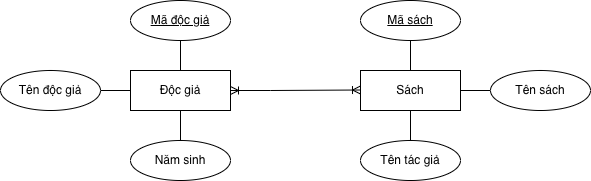

The diagram above was exported from draw.io. Its source (the exported page's mxGraphModel, read from the mxfile embedded in the PNG):
<mxGraphModel dx="934" dy="644" grid="1" gridSize="10" guides="1" tooltips="1" connect="1" arrows="1" fold="1" page="1" pageScale="1" pageWidth="827" pageHeight="1169" math="0" shadow="0">
  <root>
    <mxCell id="0" />
    <mxCell id="1" parent="0" />
    <mxCell id="Q2VmsfLTA7B468QFtkRR-20" edge="1" parent="1" source="Q2VmsfLTA7B468QFtkRR-23" style="edgeStyle=orthogonalEdgeStyle;rounded=0;orthogonalLoop=1;jettySize=auto;html=1;endArrow=none;endFill=0;" target="Q2VmsfLTA7B468QFtkRR-26" value="">
      <mxGeometry relative="1" as="geometry" />
    </mxCell>
    <mxCell id="Q2VmsfLTA7B468QFtkRR-21" edge="1" parent="1" source="Q2VmsfLTA7B468QFtkRR-23" style="edgeStyle=orthogonalEdgeStyle;rounded=0;orthogonalLoop=1;jettySize=auto;html=1;endArrow=none;endFill=0;" target="Q2VmsfLTA7B468QFtkRR-24" value="">
      <mxGeometry relative="1" as="geometry" />
    </mxCell>
    <mxCell id="Q2VmsfLTA7B468QFtkRR-22" edge="1" parent="1" source="Q2VmsfLTA7B468QFtkRR-23" style="edgeStyle=orthogonalEdgeStyle;rounded=0;orthogonalLoop=1;jettySize=auto;html=1;startArrow=none;startFill=0;endArrow=none;endFill=0;" target="Q2VmsfLTA7B468QFtkRR-25" value="">
      <mxGeometry relative="1" as="geometry" />
    </mxCell>
    <mxCell id="Q2VmsfLTA7B468QFtkRR-23" parent="1" style="whiteSpace=wrap;html=1;align=center;" value="Sách" vertex="1">
      <mxGeometry height="40" width="100" x="420" y="390" as="geometry" />
    </mxCell>
    <mxCell id="Q2VmsfLTA7B468QFtkRR-24" parent="1" style="ellipse;whiteSpace=wrap;html=1;align=center;" value="Tên tác giả" vertex="1">
      <mxGeometry height="40" width="100" x="420" y="460" as="geometry" />
    </mxCell>
    <mxCell id="Q2VmsfLTA7B468QFtkRR-25" parent="1" style="ellipse;whiteSpace=wrap;html=1;align=center;" value="Tên sách" vertex="1">
      <mxGeometry height="40" width="100" x="550" y="390" as="geometry" />
    </mxCell>
    <mxCell id="Q2VmsfLTA7B468QFtkRR-26" parent="1" style="ellipse;whiteSpace=wrap;html=1;align=center;fontStyle=4;" value="Mã sách" vertex="1">
      <mxGeometry height="40" width="100" x="420" y="320" as="geometry" />
    </mxCell>
    <mxCell id="Q2VmsfLTA7B468QFtkRR-27" edge="1" parent="1" source="Q2VmsfLTA7B468QFtkRR-29" style="edgeStyle=orthogonalEdgeStyle;rounded=0;orthogonalLoop=1;jettySize=auto;html=1;endArrow=none;endFill=0;" target="Q2VmsfLTA7B468QFtkRR-31" value="">
      <mxGeometry relative="1" as="geometry" />
    </mxCell>
    <mxCell id="Q2VmsfLTA7B468QFtkRR-28" edge="1" parent="1" source="Q2VmsfLTA7B468QFtkRR-29" style="edgeStyle=orthogonalEdgeStyle;rounded=0;orthogonalLoop=1;jettySize=auto;html=1;endArrow=none;endFill=0;" target="Q2VmsfLTA7B468QFtkRR-30" value="">
      <mxGeometry relative="1" as="geometry" />
    </mxCell>
    <mxCell id="Q2VmsfLTA7B468QFtkRR-36" edge="1" parent="1" source="Q2VmsfLTA7B468QFtkRR-29" style="edgeStyle=orthogonalEdgeStyle;rounded=0;orthogonalLoop=1;jettySize=auto;html=1;endArrow=none;endFill=0;" target="Q2VmsfLTA7B468QFtkRR-34" value="">
      <mxGeometry relative="1" as="geometry" />
    </mxCell>
    <mxCell id="Q2VmsfLTA7B468QFtkRR-29" parent="1" style="whiteSpace=wrap;html=1;align=center;" value="Độc giả" vertex="1">
      <mxGeometry height="40" width="100" x="190" y="390" as="geometry" />
    </mxCell>
    <mxCell id="Q2VmsfLTA7B468QFtkRR-30" parent="1" style="ellipse;whiteSpace=wrap;html=1;align=center;" value="Tên độc giả" vertex="1">
      <mxGeometry height="40" width="100" x="60" y="390" as="geometry" />
    </mxCell>
    <mxCell id="Q2VmsfLTA7B468QFtkRR-31" parent="1" style="ellipse;whiteSpace=wrap;html=1;align=center;fontStyle=4;" value="Mã độc giả" vertex="1">
      <mxGeometry height="40" width="100" x="190" y="320" as="geometry" />
    </mxCell>
    <mxCell id="Q2VmsfLTA7B468QFtkRR-32" edge="1" parent="1" style="endArrow=ERoneToMany;html=1;rounded=0;endFill=0;startArrow=ERoneToMany;startFill=0;" value="">
      <mxGeometry relative="1" as="geometry">
        <Array as="points">
          <mxPoint x="330" y="410" />
        </Array>
        <mxPoint x="290" y="410" as="sourcePoint" />
        <mxPoint x="420" y="409.5" as="targetPoint" />
      </mxGeometry>
    </mxCell>
    <mxCell id="Q2VmsfLTA7B468QFtkRR-34" parent="1" style="ellipse;whiteSpace=wrap;html=1;align=center;" value="Năm sinh" vertex="1">
      <mxGeometry height="40" width="100" x="190" y="460" as="geometry" />
    </mxCell>
  </root>
</mxGraphModel>